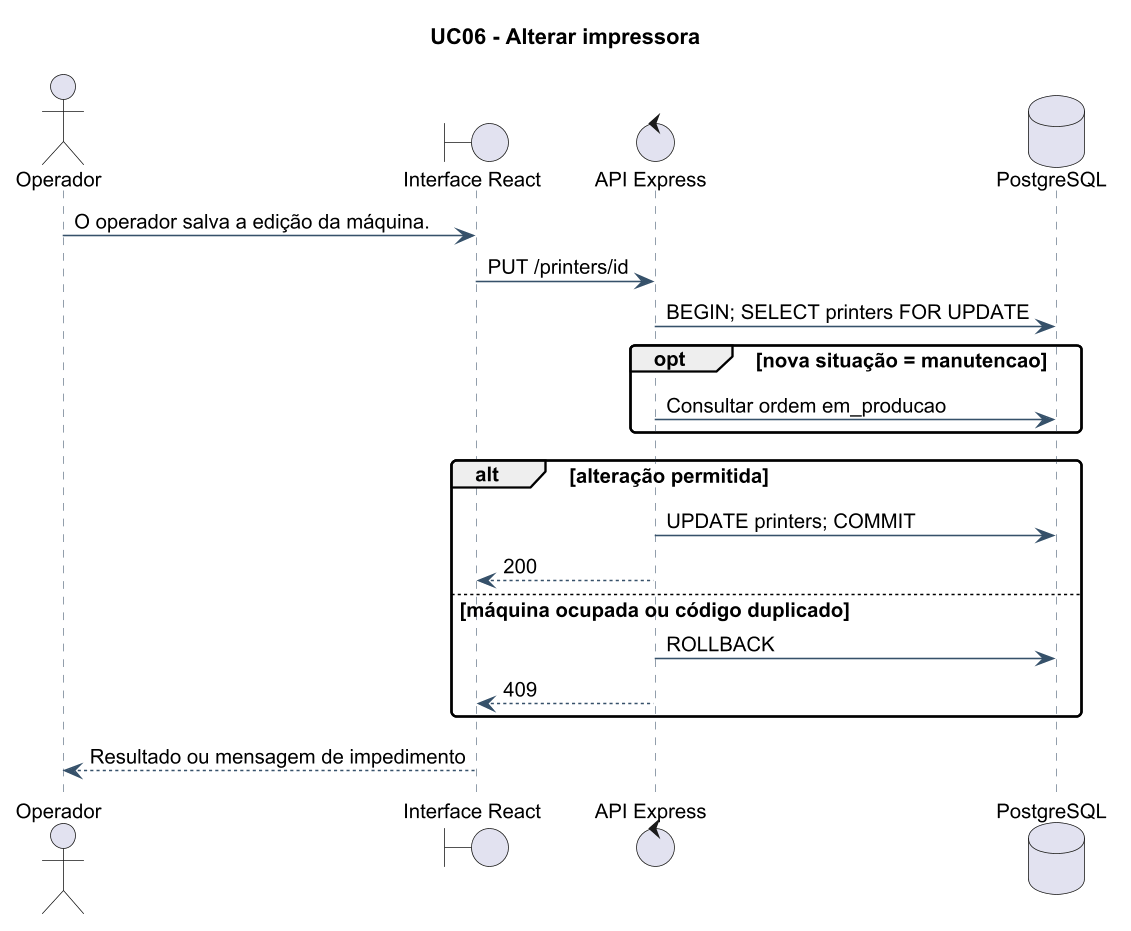

The diagram above was rendered by PlantUML. Its source (embedded in the PNG):
@startuml
!pragma layout smetana
skinparam backgroundColor white
skinparam defaultFontName Arial
skinparam defaultFontSize 13
skinparam dpi 150
skinparam shadowing false
skinparam roundcorner 6
skinparam ArrowColor #36516A
skinparam classBorderColor #36516A
skinparam classBackgroundColor #F5F7F9
skinparam sequenceParticipantBackgroundColor #F5F7F9
skinparam sequenceLifeLineBorderColor #738393
skinparam sequenceArrowColor #36516A
skinparam noteBackgroundColor #FFF9E9
skinparam noteBorderColor #C6B36F
title UC06 - Alterar impressora
actor Operador
boundary "Interface React" as UI
control "API Express" as API
database "PostgreSQL" as DB
Operador -> UI: O operador salva a edição da máquina.
UI -> API: PUT /printers/id
API -> DB: BEGIN; SELECT printers FOR UPDATE
opt nova situação = manutencao
 API -> DB: Consultar ordem em_producao
end
alt alteração permitida
 API -> DB: UPDATE printers; COMMIT
 API --> UI: 200
else máquina ocupada ou código duplicado
 API -> DB: ROLLBACK
 API --> UI: 409
end
UI --> Operador: Resultado ou mensagem de impedimento
@enduml